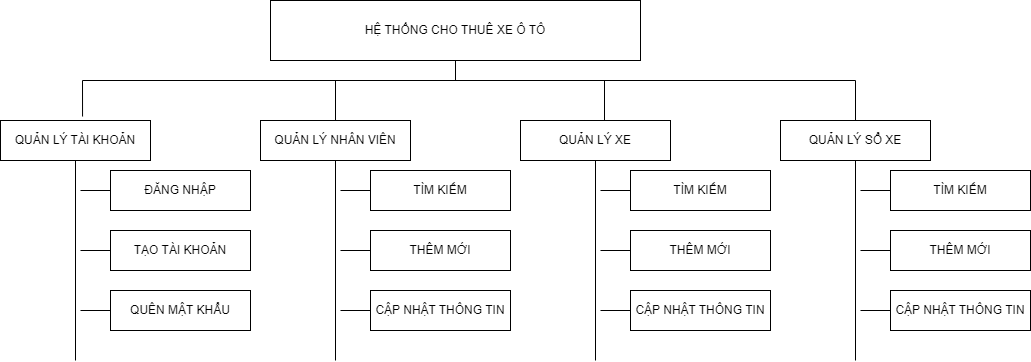

The diagram above was exported from draw.io. Its source (the exported page's mxGraphModel, read from the mxfile embedded in the PNG):
<mxGraphModel dx="2284" dy="794" grid="1" gridSize="10" guides="1" tooltips="1" connect="1" arrows="1" fold="1" page="1" pageScale="1" pageWidth="850" pageHeight="1100" math="0" shadow="0">
  <root>
    <mxCell id="0" />
    <mxCell id="1" parent="0" />
    <mxCell id="UNcKPoY26YF9-UDhrGXs-1" value="HỆ THỐNG CHO THUÊ XE Ô TÔ" style="rounded=0;whiteSpace=wrap;html=1;" vertex="1" parent="1">
      <mxGeometry x="230" y="120" width="370" height="60" as="geometry" />
    </mxCell>
    <mxCell id="UNcKPoY26YF9-UDhrGXs-37" value="QUẢN LÝ TÀI KHOẢN" style="rounded=0;whiteSpace=wrap;html=1;" vertex="1" parent="1">
      <mxGeometry x="-40" y="240" width="150" height="40" as="geometry" />
    </mxCell>
    <mxCell id="UNcKPoY26YF9-UDhrGXs-38" value="" style="endArrow=none;html=1;rounded=0;entryX=0;entryY=0.5;entryDx=0;entryDy=0;" edge="1" target="UNcKPoY26YF9-UDhrGXs-40" parent="1">
      <mxGeometry width="50" height="50" relative="1" as="geometry">
        <mxPoint x="40" y="370" as="sourcePoint" />
        <mxPoint x="150" y="380" as="targetPoint" />
      </mxGeometry>
    </mxCell>
    <mxCell id="UNcKPoY26YF9-UDhrGXs-39" value="ĐĂNG NHẬP" style="rounded=0;whiteSpace=wrap;html=1;" vertex="1" parent="1">
      <mxGeometry x="70" y="290" width="140" height="40" as="geometry" />
    </mxCell>
    <mxCell id="UNcKPoY26YF9-UDhrGXs-40" value="TẠO TÀI KHOẢN" style="rounded=0;whiteSpace=wrap;html=1;" vertex="1" parent="1">
      <mxGeometry x="70" y="350" width="140" height="40" as="geometry" />
    </mxCell>
    <mxCell id="UNcKPoY26YF9-UDhrGXs-42" value="" style="endArrow=none;html=1;rounded=0;entryX=0.5;entryY=1;entryDx=0;entryDy=0;" edge="1" target="UNcKPoY26YF9-UDhrGXs-37" parent="1">
      <mxGeometry width="50" height="50" relative="1" as="geometry">
        <mxPoint x="35" y="480" as="sourcePoint" />
        <mxPoint x="390" y="260" as="targetPoint" />
      </mxGeometry>
    </mxCell>
    <mxCell id="UNcKPoY26YF9-UDhrGXs-43" value="" style="endArrow=none;html=1;rounded=0;entryX=0;entryY=0.5;entryDx=0;entryDy=0;" edge="1" target="UNcKPoY26YF9-UDhrGXs-39" parent="1">
      <mxGeometry width="50" height="50" relative="1" as="geometry">
        <mxPoint x="40" y="310" as="sourcePoint" />
        <mxPoint x="160" y="390" as="targetPoint" />
      </mxGeometry>
    </mxCell>
    <mxCell id="UNcKPoY26YF9-UDhrGXs-47" value="QUÊN MẬT KHẨU" style="rounded=0;whiteSpace=wrap;html=1;" vertex="1" parent="1">
      <mxGeometry x="70" y="410" width="140" height="40" as="geometry" />
    </mxCell>
    <mxCell id="UNcKPoY26YF9-UDhrGXs-48" value="" style="endArrow=none;html=1;rounded=0;entryX=0;entryY=0.5;entryDx=0;entryDy=0;" edge="1" parent="1" target="UNcKPoY26YF9-UDhrGXs-47">
      <mxGeometry width="50" height="50" relative="1" as="geometry">
        <mxPoint x="40" y="430" as="sourcePoint" />
        <mxPoint x="80" y="400" as="targetPoint" />
      </mxGeometry>
    </mxCell>
    <mxCell id="UNcKPoY26YF9-UDhrGXs-50" value="QUẢN LÝ NHÂN VIÊN" style="rounded=0;whiteSpace=wrap;html=1;" vertex="1" parent="1">
      <mxGeometry x="220" y="240" width="150" height="40" as="geometry" />
    </mxCell>
    <mxCell id="UNcKPoY26YF9-UDhrGXs-52" value="TÌM KIẾM" style="rounded=0;whiteSpace=wrap;html=1;" vertex="1" parent="1">
      <mxGeometry x="330" y="290" width="140" height="40" as="geometry" />
    </mxCell>
    <mxCell id="UNcKPoY26YF9-UDhrGXs-53" value="THÊM MỚI" style="rounded=0;whiteSpace=wrap;html=1;" vertex="1" parent="1">
      <mxGeometry x="330" y="350" width="140" height="40" as="geometry" />
    </mxCell>
    <mxCell id="UNcKPoY26YF9-UDhrGXs-54" value="" style="endArrow=none;html=1;rounded=0;entryX=0.5;entryY=1;entryDx=0;entryDy=0;" edge="1" target="UNcKPoY26YF9-UDhrGXs-50" parent="1">
      <mxGeometry width="50" height="50" relative="1" as="geometry">
        <mxPoint x="295" y="480" as="sourcePoint" />
        <mxPoint x="650" y="260" as="targetPoint" />
      </mxGeometry>
    </mxCell>
    <mxCell id="UNcKPoY26YF9-UDhrGXs-59" value="CẬP NHẬT THÔNG TIN" style="rounded=0;whiteSpace=wrap;html=1;" vertex="1" parent="1">
      <mxGeometry x="330" y="410" width="140" height="40" as="geometry" />
    </mxCell>
    <mxCell id="UNcKPoY26YF9-UDhrGXs-61" value="QUẢN LÝ XE" style="rounded=0;whiteSpace=wrap;html=1;" vertex="1" parent="1">
      <mxGeometry x="480" y="240" width="150" height="40" as="geometry" />
    </mxCell>
    <mxCell id="UNcKPoY26YF9-UDhrGXs-63" value="TÌM KIẾM" style="rounded=0;whiteSpace=wrap;html=1;" vertex="1" parent="1">
      <mxGeometry x="590" y="290" width="140" height="40" as="geometry" />
    </mxCell>
    <mxCell id="UNcKPoY26YF9-UDhrGXs-64" value="THÊM MỚI" style="rounded=0;whiteSpace=wrap;html=1;" vertex="1" parent="1">
      <mxGeometry x="590" y="350" width="140" height="40" as="geometry" />
    </mxCell>
    <mxCell id="UNcKPoY26YF9-UDhrGXs-65" value="" style="endArrow=none;html=1;rounded=0;entryX=0.5;entryY=1;entryDx=0;entryDy=0;" edge="1" target="UNcKPoY26YF9-UDhrGXs-61" parent="1">
      <mxGeometry width="50" height="50" relative="1" as="geometry">
        <mxPoint x="555" y="480" as="sourcePoint" />
        <mxPoint x="910" y="260" as="targetPoint" />
      </mxGeometry>
    </mxCell>
    <mxCell id="UNcKPoY26YF9-UDhrGXs-68" value="CẬP NHẬT THÔNG TIN" style="rounded=0;whiteSpace=wrap;html=1;" vertex="1" parent="1">
      <mxGeometry x="590" y="410" width="140" height="40" as="geometry" />
    </mxCell>
    <mxCell id="UNcKPoY26YF9-UDhrGXs-69" value="QUẢN LÝ SỔ XE" style="rounded=0;whiteSpace=wrap;html=1;" vertex="1" parent="1">
      <mxGeometry x="740" y="240" width="150" height="40" as="geometry" />
    </mxCell>
    <mxCell id="UNcKPoY26YF9-UDhrGXs-71" value="TÌM KIẾM" style="rounded=0;whiteSpace=wrap;html=1;" vertex="1" parent="1">
      <mxGeometry x="850" y="290" width="140" height="40" as="geometry" />
    </mxCell>
    <mxCell id="UNcKPoY26YF9-UDhrGXs-72" value="THÊM MỚI" style="rounded=0;whiteSpace=wrap;html=1;" vertex="1" parent="1">
      <mxGeometry x="850" y="350" width="140" height="40" as="geometry" />
    </mxCell>
    <mxCell id="UNcKPoY26YF9-UDhrGXs-73" value="" style="endArrow=none;html=1;rounded=0;entryX=0.5;entryY=1;entryDx=0;entryDy=0;" edge="1" target="UNcKPoY26YF9-UDhrGXs-69" parent="1">
      <mxGeometry width="50" height="50" relative="1" as="geometry">
        <mxPoint x="815" y="480" as="sourcePoint" />
        <mxPoint x="1170" y="260" as="targetPoint" />
      </mxGeometry>
    </mxCell>
    <mxCell id="UNcKPoY26YF9-UDhrGXs-76" value="CẬP NHẬT THÔNG TIN" style="rounded=0;whiteSpace=wrap;html=1;" vertex="1" parent="1">
      <mxGeometry x="850" y="410" width="140" height="40" as="geometry" />
    </mxCell>
    <mxCell id="UNcKPoY26YF9-UDhrGXs-103" value="" style="endArrow=none;html=1;rounded=0;" edge="1" parent="1" target="UNcKPoY26YF9-UDhrGXs-52">
      <mxGeometry width="50" height="50" relative="1" as="geometry">
        <mxPoint x="300" y="310" as="sourcePoint" />
        <mxPoint x="420" y="150" as="targetPoint" />
      </mxGeometry>
    </mxCell>
    <mxCell id="UNcKPoY26YF9-UDhrGXs-104" value="" style="endArrow=none;html=1;rounded=0;entryX=0;entryY=0.5;entryDx=0;entryDy=0;" edge="1" parent="1" target="UNcKPoY26YF9-UDhrGXs-53">
      <mxGeometry width="50" height="50" relative="1" as="geometry">
        <mxPoint x="300" y="370" as="sourcePoint" />
        <mxPoint x="340" y="320" as="targetPoint" />
      </mxGeometry>
    </mxCell>
    <mxCell id="UNcKPoY26YF9-UDhrGXs-105" value="" style="endArrow=none;html=1;rounded=0;entryX=0;entryY=0.5;entryDx=0;entryDy=0;" edge="1" parent="1" target="UNcKPoY26YF9-UDhrGXs-59">
      <mxGeometry width="50" height="50" relative="1" as="geometry">
        <mxPoint x="300" y="430" as="sourcePoint" />
        <mxPoint x="340" y="380" as="targetPoint" />
      </mxGeometry>
    </mxCell>
    <mxCell id="UNcKPoY26YF9-UDhrGXs-106" value="" style="endArrow=none;html=1;rounded=0;entryX=0;entryY=0.5;entryDx=0;entryDy=0;" edge="1" parent="1" target="UNcKPoY26YF9-UDhrGXs-63">
      <mxGeometry width="50" height="50" relative="1" as="geometry">
        <mxPoint x="560" y="310" as="sourcePoint" />
        <mxPoint x="340" y="320" as="targetPoint" />
      </mxGeometry>
    </mxCell>
    <mxCell id="UNcKPoY26YF9-UDhrGXs-107" value="" style="endArrow=none;html=1;rounded=0;entryX=0;entryY=0.5;entryDx=0;entryDy=0;" edge="1" parent="1" target="UNcKPoY26YF9-UDhrGXs-71">
      <mxGeometry width="50" height="50" relative="1" as="geometry">
        <mxPoint x="820" y="310" as="sourcePoint" />
        <mxPoint x="600" y="320" as="targetPoint" />
      </mxGeometry>
    </mxCell>
    <mxCell id="UNcKPoY26YF9-UDhrGXs-108" value="" style="endArrow=none;html=1;rounded=0;entryX=0;entryY=0.5;entryDx=0;entryDy=0;" edge="1" parent="1" target="UNcKPoY26YF9-UDhrGXs-64">
      <mxGeometry width="50" height="50" relative="1" as="geometry">
        <mxPoint x="560" y="370" as="sourcePoint" />
        <mxPoint x="340" y="380" as="targetPoint" />
      </mxGeometry>
    </mxCell>
    <mxCell id="UNcKPoY26YF9-UDhrGXs-109" value="" style="endArrow=none;html=1;rounded=0;entryX=0;entryY=0.5;entryDx=0;entryDy=0;" edge="1" parent="1" target="UNcKPoY26YF9-UDhrGXs-72">
      <mxGeometry width="50" height="50" relative="1" as="geometry">
        <mxPoint x="820" y="370" as="sourcePoint" />
        <mxPoint x="600" y="380" as="targetPoint" />
      </mxGeometry>
    </mxCell>
    <mxCell id="UNcKPoY26YF9-UDhrGXs-110" value="" style="endArrow=none;html=1;rounded=0;entryX=0;entryY=0.5;entryDx=0;entryDy=0;" edge="1" parent="1" target="UNcKPoY26YF9-UDhrGXs-68">
      <mxGeometry width="50" height="50" relative="1" as="geometry">
        <mxPoint x="560" y="430" as="sourcePoint" />
        <mxPoint x="340" y="440" as="targetPoint" />
      </mxGeometry>
    </mxCell>
    <mxCell id="UNcKPoY26YF9-UDhrGXs-111" value="" style="endArrow=none;html=1;rounded=0;entryX=0;entryY=0.5;entryDx=0;entryDy=0;" edge="1" parent="1" target="UNcKPoY26YF9-UDhrGXs-76">
      <mxGeometry width="50" height="50" relative="1" as="geometry">
        <mxPoint x="820" y="430" as="sourcePoint" />
        <mxPoint x="600" y="440" as="targetPoint" />
      </mxGeometry>
    </mxCell>
    <mxCell id="UNcKPoY26YF9-UDhrGXs-112" value="" style="endArrow=none;html=1;rounded=0;entryX=0.5;entryY=1;entryDx=0;entryDy=0;" edge="1" parent="1" target="UNcKPoY26YF9-UDhrGXs-1">
      <mxGeometry width="50" height="50" relative="1" as="geometry">
        <mxPoint x="415" y="200" as="sourcePoint" />
        <mxPoint x="420" y="150" as="targetPoint" />
      </mxGeometry>
    </mxCell>
    <mxCell id="UNcKPoY26YF9-UDhrGXs-113" value="" style="endArrow=none;html=1;rounded=0;exitX=0.547;exitY=-0.1;exitDx=0;exitDy=0;exitPerimeter=0;entryX=0.5;entryY=0;entryDx=0;entryDy=0;" edge="1" parent="1" source="UNcKPoY26YF9-UDhrGXs-37" target="UNcKPoY26YF9-UDhrGXs-69">
      <mxGeometry width="50" height="50" relative="1" as="geometry">
        <mxPoint x="30" y="200" as="sourcePoint" />
        <mxPoint x="820" y="200" as="targetPoint" />
        <Array as="points">
          <mxPoint x="42" y="200" />
          <mxPoint x="815" y="200" />
        </Array>
      </mxGeometry>
    </mxCell>
    <mxCell id="UNcKPoY26YF9-UDhrGXs-116" value="" style="endArrow=none;html=1;rounded=0;entryX=0.5;entryY=0;entryDx=0;entryDy=0;" edge="1" parent="1" target="UNcKPoY26YF9-UDhrGXs-50">
      <mxGeometry width="50" height="50" relative="1" as="geometry">
        <mxPoint x="295" y="200" as="sourcePoint" />
        <mxPoint x="420" y="150" as="targetPoint" />
      </mxGeometry>
    </mxCell>
    <mxCell id="UNcKPoY26YF9-UDhrGXs-118" value="" style="endArrow=none;html=1;rounded=0;entryX=0.56;entryY=0;entryDx=0;entryDy=0;entryPerimeter=0;" edge="1" parent="1" target="UNcKPoY26YF9-UDhrGXs-61">
      <mxGeometry width="50" height="50" relative="1" as="geometry">
        <mxPoint x="564" y="200" as="sourcePoint" />
        <mxPoint x="305" y="250" as="targetPoint" />
      </mxGeometry>
    </mxCell>
  </root>
</mxGraphModel>